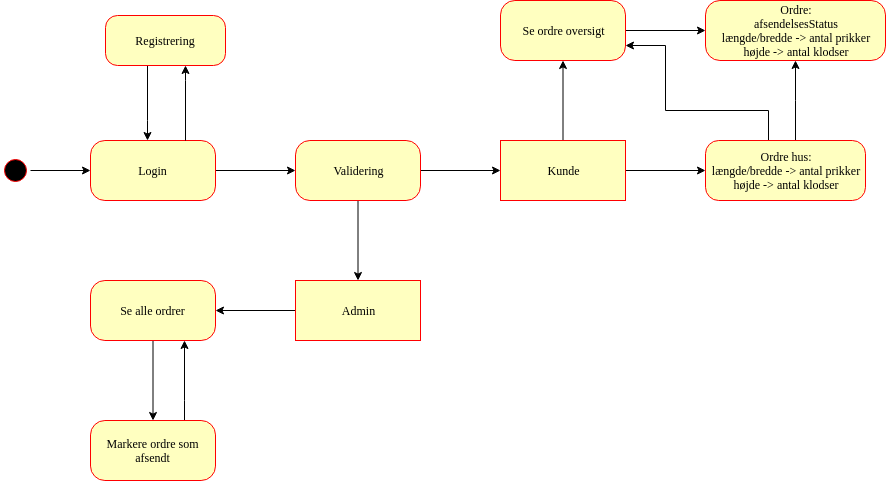

The diagram above was exported from draw.io. Its source (the exported page's mxGraphModel, read from the mxfile embedded in the PNG):
<mxGraphModel dx="1074" dy="829" grid="1" gridSize="10" guides="1" tooltips="1" connect="1" arrows="1" fold="1" page="1" pageScale="1" pageWidth="1100" pageHeight="850" background="#ffffff" math="0" shadow="0">
  <root>
    <mxCell id="0" />
    <mxCell id="1" parent="0" />
    <mxCell id="xWEaxKTbJizh3b7_4ZYi-16" style="edgeStyle=orthogonalEdgeStyle;rounded=0;orthogonalLoop=1;jettySize=auto;html=1;" edge="1" parent="1" source="382b91b5511bd0f7-1" target="382b91b5511bd0f7-6">
      <mxGeometry relative="1" as="geometry" />
    </mxCell>
    <mxCell id="382b91b5511bd0f7-1" value="" style="ellipse;html=1;shape=startState;fillColor=#000000;strokeColor=#ff0000;rounded=1;shadow=0;comic=0;labelBackgroundColor=none;fontFamily=Verdana;fontSize=12;fontColor=#000000;align=center;direction=south;" parent="1" vertex="1">
      <mxGeometry x="35" y="165" width="30" height="30" as="geometry" />
    </mxCell>
    <mxCell id="xWEaxKTbJizh3b7_4ZYi-11" value="" style="edgeStyle=orthogonalEdgeStyle;rounded=0;orthogonalLoop=1;jettySize=auto;html=1;" edge="1" parent="1" source="382b91b5511bd0f7-6" target="xWEaxKTbJizh3b7_4ZYi-10">
      <mxGeometry relative="1" as="geometry" />
    </mxCell>
    <mxCell id="382b91b5511bd0f7-6" value="Login" style="rounded=1;whiteSpace=wrap;html=1;arcSize=24;fillColor=#ffffc0;strokeColor=#ff0000;shadow=0;comic=0;labelBackgroundColor=none;fontFamily=Verdana;fontSize=12;fontColor=#000000;align=center;" parent="1" vertex="1">
      <mxGeometry x="125" y="150" width="125" height="60" as="geometry" />
    </mxCell>
    <mxCell id="xWEaxKTbJizh3b7_4ZYi-13" value="" style="edgeStyle=orthogonalEdgeStyle;rounded=0;orthogonalLoop=1;jettySize=auto;html=1;" edge="1" parent="1" source="xWEaxKTbJizh3b7_4ZYi-10" target="xWEaxKTbJizh3b7_4ZYi-12">
      <mxGeometry relative="1" as="geometry" />
    </mxCell>
    <mxCell id="xWEaxKTbJizh3b7_4ZYi-15" value="" style="edgeStyle=orthogonalEdgeStyle;rounded=0;orthogonalLoop=1;jettySize=auto;html=1;" edge="1" parent="1" source="xWEaxKTbJizh3b7_4ZYi-10" target="xWEaxKTbJizh3b7_4ZYi-14">
      <mxGeometry relative="1" as="geometry" />
    </mxCell>
    <mxCell id="xWEaxKTbJizh3b7_4ZYi-10" value="Validering" style="rounded=1;whiteSpace=wrap;html=1;arcSize=24;fillColor=#ffffc0;strokeColor=#ff0000;shadow=0;comic=0;labelBackgroundColor=none;fontFamily=Verdana;fontSize=12;fontColor=#000000;align=center;" vertex="1" parent="1">
      <mxGeometry x="330" y="150" width="125" height="60" as="geometry" />
    </mxCell>
    <mxCell id="xWEaxKTbJizh3b7_4ZYi-26" value="" style="edgeStyle=orthogonalEdgeStyle;rounded=0;orthogonalLoop=1;jettySize=auto;html=1;" edge="1" parent="1" source="xWEaxKTbJizh3b7_4ZYi-14" target="xWEaxKTbJizh3b7_4ZYi-25">
      <mxGeometry relative="1" as="geometry" />
    </mxCell>
    <mxCell id="xWEaxKTbJizh3b7_4ZYi-14" value="Admin" style="rounded=1;whiteSpace=wrap;html=1;arcSize=0;fillColor=#ffffc0;strokeColor=#ff0000;shadow=0;comic=0;labelBackgroundColor=none;fontFamily=Verdana;fontSize=12;fontColor=#000000;align=center;" vertex="1" parent="1">
      <mxGeometry x="330" y="290" width="125" height="60" as="geometry" />
    </mxCell>
    <mxCell id="xWEaxKTbJizh3b7_4ZYi-28" value="" style="edgeStyle=orthogonalEdgeStyle;rounded=0;orthogonalLoop=1;jettySize=auto;html=1;" edge="1" parent="1" source="xWEaxKTbJizh3b7_4ZYi-25" target="xWEaxKTbJizh3b7_4ZYi-27">
      <mxGeometry relative="1" as="geometry" />
    </mxCell>
    <mxCell id="xWEaxKTbJizh3b7_4ZYi-25" value="Se alle ordrer" style="rounded=1;whiteSpace=wrap;html=1;arcSize=24;fillColor=#ffffc0;strokeColor=#ff0000;shadow=0;comic=0;labelBackgroundColor=none;fontFamily=Verdana;fontSize=12;fontColor=#000000;align=center;" vertex="1" parent="1">
      <mxGeometry x="125" y="290" width="125" height="60" as="geometry" />
    </mxCell>
    <mxCell id="xWEaxKTbJizh3b7_4ZYi-34" value="" style="edgeStyle=orthogonalEdgeStyle;rounded=0;orthogonalLoop=1;jettySize=auto;html=1;entryX=0.75;entryY=1;entryDx=0;entryDy=0;" edge="1" parent="1" source="xWEaxKTbJizh3b7_4ZYi-27" target="xWEaxKTbJizh3b7_4ZYi-25">
      <mxGeometry relative="1" as="geometry">
        <mxPoint x="330" y="460" as="targetPoint" />
        <Array as="points">
          <mxPoint x="219" y="410" />
          <mxPoint x="219" y="410" />
        </Array>
      </mxGeometry>
    </mxCell>
    <mxCell id="xWEaxKTbJizh3b7_4ZYi-27" value="Markere ordre som afsendt" style="rounded=1;whiteSpace=wrap;html=1;arcSize=24;fillColor=#ffffc0;strokeColor=#ff0000;shadow=0;comic=0;labelBackgroundColor=none;fontFamily=Verdana;fontSize=12;fontColor=#000000;align=center;" vertex="1" parent="1">
      <mxGeometry x="125" y="430" width="125" height="60" as="geometry" />
    </mxCell>
    <mxCell id="xWEaxKTbJizh3b7_4ZYi-18" value="" style="edgeStyle=orthogonalEdgeStyle;rounded=0;orthogonalLoop=1;jettySize=auto;html=1;" edge="1" parent="1" source="xWEaxKTbJizh3b7_4ZYi-12" target="xWEaxKTbJizh3b7_4ZYi-17">
      <mxGeometry relative="1" as="geometry" />
    </mxCell>
    <mxCell id="xWEaxKTbJizh3b7_4ZYi-22" value="" style="edgeStyle=orthogonalEdgeStyle;rounded=0;orthogonalLoop=1;jettySize=auto;html=1;" edge="1" parent="1" source="xWEaxKTbJizh3b7_4ZYi-12" target="xWEaxKTbJizh3b7_4ZYi-21">
      <mxGeometry relative="1" as="geometry" />
    </mxCell>
    <mxCell id="xWEaxKTbJizh3b7_4ZYi-12" value="Kunde" style="rounded=1;whiteSpace=wrap;html=1;arcSize=0;fillColor=#ffffc0;strokeColor=#ff0000;shadow=0;comic=0;labelBackgroundColor=none;fontFamily=Verdana;fontSize=12;fontColor=#000000;align=center;" vertex="1" parent="1">
      <mxGeometry x="535" y="150" width="125" height="60" as="geometry" />
    </mxCell>
    <mxCell id="xWEaxKTbJizh3b7_4ZYi-30" value="" style="edgeStyle=orthogonalEdgeStyle;rounded=0;orthogonalLoop=1;jettySize=auto;html=1;" edge="1" parent="1" source="xWEaxKTbJizh3b7_4ZYi-21" target="xWEaxKTbJizh3b7_4ZYi-29">
      <mxGeometry relative="1" as="geometry" />
    </mxCell>
    <mxCell id="xWEaxKTbJizh3b7_4ZYi-21" value="Se ordre oversigt" style="rounded=1;whiteSpace=wrap;html=1;arcSize=24;fillColor=#ffffc0;strokeColor=#ff0000;shadow=0;comic=0;labelBackgroundColor=none;fontFamily=Verdana;fontSize=12;fontColor=#000000;align=center;" vertex="1" parent="1">
      <mxGeometry x="535" y="10" width="125" height="60" as="geometry" />
    </mxCell>
    <mxCell id="xWEaxKTbJizh3b7_4ZYi-29" value="Ordre:&lt;br&gt;afsendelsesStatus&lt;br&gt;længde/bredde -&amp;gt; antal prikker&lt;br&gt;højde -&amp;gt; antal klodser&lt;br&gt;" style="rounded=1;whiteSpace=wrap;html=1;arcSize=24;fillColor=#ffffc0;strokeColor=#ff0000;shadow=0;comic=0;labelBackgroundColor=none;fontFamily=Verdana;fontSize=12;fontColor=#000000;align=center;" vertex="1" parent="1">
      <mxGeometry x="740" y="10" width="180" height="60" as="geometry" />
    </mxCell>
    <mxCell id="xWEaxKTbJizh3b7_4ZYi-31" value="" style="edgeStyle=orthogonalEdgeStyle;rounded=0;orthogonalLoop=1;jettySize=auto;html=1;entryX=1;entryY=0.75;entryDx=0;entryDy=0;" edge="1" parent="1" source="xWEaxKTbJizh3b7_4ZYi-17" target="xWEaxKTbJizh3b7_4ZYi-21">
      <mxGeometry relative="1" as="geometry">
        <Array as="points">
          <mxPoint x="803" y="120" />
          <mxPoint x="700" y="120" />
          <mxPoint x="700" y="55" />
        </Array>
      </mxGeometry>
    </mxCell>
    <mxCell id="xWEaxKTbJizh3b7_4ZYi-32" value="" style="edgeStyle=orthogonalEdgeStyle;rounded=0;orthogonalLoop=1;jettySize=auto;html=1;" edge="1" parent="1" source="xWEaxKTbJizh3b7_4ZYi-17" target="xWEaxKTbJizh3b7_4ZYi-29">
      <mxGeometry relative="1" as="geometry">
        <Array as="points">
          <mxPoint x="830" y="110" />
          <mxPoint x="830" y="110" />
        </Array>
      </mxGeometry>
    </mxCell>
    <mxCell id="xWEaxKTbJizh3b7_4ZYi-17" value="Ordre hus:&lt;br&gt;længde/bredde -&amp;gt; antal prikker&lt;br&gt;højde -&amp;gt; antal klodser&lt;br&gt;" style="rounded=1;whiteSpace=wrap;html=1;arcSize=22;fillColor=#ffffc0;strokeColor=#ff0000;shadow=0;comic=0;labelBackgroundColor=none;fontFamily=Verdana;fontSize=12;fontColor=#000000;align=center;" vertex="1" parent="1">
      <mxGeometry x="740" y="150" width="160" height="60" as="geometry" />
    </mxCell>
    <mxCell id="xWEaxKTbJizh3b7_4ZYi-3" value="" style="edgeStyle=orthogonalEdgeStyle;rounded=0;orthogonalLoop=1;jettySize=auto;html=1;exitX=0.35;exitY=1;exitDx=0;exitDy=0;exitPerimeter=0;" edge="1" parent="1" source="382b91b5511bd0f7-7" target="382b91b5511bd0f7-6">
      <mxGeometry relative="1" as="geometry">
        <Array as="points">
          <mxPoint x="182" y="130" />
          <mxPoint x="182" y="130" />
        </Array>
      </mxGeometry>
    </mxCell>
    <mxCell id="xWEaxKTbJizh3b7_4ZYi-6" value="" style="edgeStyle=orthogonalEdgeStyle;rounded=0;orthogonalLoop=1;jettySize=auto;html=1;" edge="1" parent="1" source="382b91b5511bd0f7-6" target="382b91b5511bd0f7-7">
      <mxGeometry relative="1" as="geometry">
        <mxPoint x="370" y="55" as="sourcePoint" />
        <Array as="points">
          <mxPoint x="220" y="90" />
          <mxPoint x="220" y="90" />
        </Array>
      </mxGeometry>
    </mxCell>
    <mxCell id="382b91b5511bd0f7-7" value="Registrering&lt;br&gt;" style="rounded=1;whiteSpace=wrap;html=1;arcSize=24;fillColor=#ffffc0;strokeColor=#ff0000;shadow=0;comic=0;labelBackgroundColor=none;fontFamily=Verdana;fontSize=12;fontColor=#000000;align=center;" parent="1" vertex="1">
      <mxGeometry x="140" y="25" width="120" height="50" as="geometry" />
    </mxCell>
  </root>
</mxGraphModel>